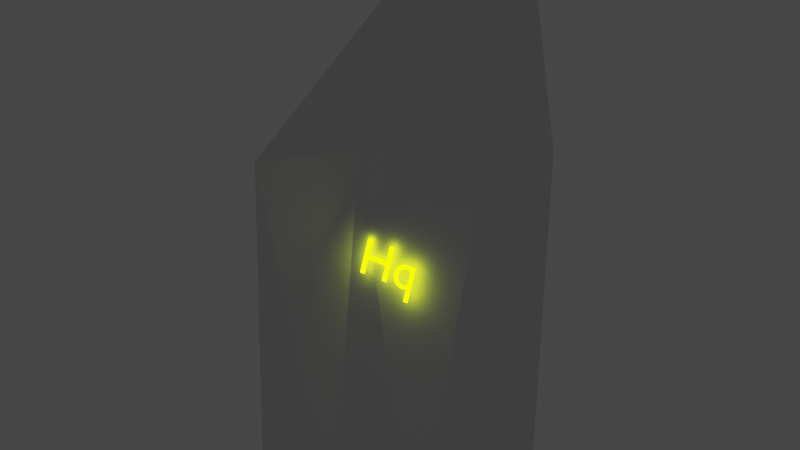 # Source: HQ.blend  (saved by Blender 3.6.13; exported with 4.5.12 LTS)
import bpy
from mathutils import Matrix  # noqa: F401  (used for matrix-valued properties, if any)

bpy.ops.wm.read_factory_settings(use_empty=True)
scene = bpy.context.scene
scene.name = 'Scene'

# ---- collections
col_collection = bpy.data.collections.new('Collection'); scene.collection.children.link(col_collection)

# ---- materials (node trees are filled in below, after node groups)
mat_material = bpy.data.materials.new('Material')
mat_material.use_transparent_shadow = False

# ---- material node trees
mat_material.use_nodes = True; mat_material.node_tree.nodes.clear()
_N = mat_material.node_tree.nodes; _L = mat_material.node_tree.links
n0 = _N.new('ShaderNodeOutputMaterial'); n0.name = 'Material Output'; n0.location = (300, 300)
n1 = _N.new('ShaderNodeEmission'); n1.name = 'Emission'; n1.location = (10, 300)
n1.inputs[0].default_value = (0.7508, 1.0, 0.0, 1.0)
n1.inputs[1].default_value = 7.6
_L.new(n1.outputs[0], n0.inputs[0])
n0.is_active_output = True

# ---- world
world_world = bpy.data.worlds.new('World'); scene.world = world_world
world_world.use_nodes = True; world_world.node_tree.nodes.clear()
_N = world_world.node_tree.nodes; _L = world_world.node_tree.links
n0 = _N.new('ShaderNodeOutputWorld'); n0.name = 'World Output'; n0.location = (300, 300)
n1 = _N.new('ShaderNodeBackground'); n1.name = 'Background'; n1.location = (10, 300)
n1.inputs[0].default_value = (0.05088, 0.05088, 0.05088, 1.0)
_L.new(n1.outputs[0], n0.inputs[0])
n0.is_active_output = True
world_world.color = (0.05088, 0.05088, 0.05088)
world_world.use_sun_shadow = False
world_world.sun_shadow_jitter_overblur = 0.0

# ---- meshes
me_cube = bpy.data.meshes.new('Cube')
me_cube.from_pydata([(-1.0, -1.0, -1.0), (-0.9104, -0.915, 1.004), (-1.0, 1.0, -1.0), (-1.0, 1.0, 1.0), (1.0, -1.0, -1.0), (1.04, 0.349, 2.229), (1.0, 1.0, -1.0), (1.0, 1.0, 1.0), (0.0, 1.0, -1.0), (-0.01664, 0.684, 2.165), (0.0, -1.0, -1.0), (-0.1196, -0.406, 1.099), (-0.1667, -0.1667, 0.0), (0.1667, -0.1667, 0.0), (-0.1667, 0.1667, 0.0), (0.1667, 0.1667, 0.0)], [], [(0, 1, 3, 2), (8, 9, 7, 6), (6, 7, 5, 4), (10, 11, 1, 0), (8, 6, 4, 10), (9, 3, 1, 11), (7, 9, 11, 5), (2, 8, 10, 0), (4, 5, 11, 10), (2, 3, 9, 8), (12, 13, 15, 14)])
_uv = me_cube.uv_layers.new(name='UVMap')
_uv.uv.foreach_set('vector', [0.375, 0.0, 0.625, 0.0, 0.625, 0.25, 0.375, 0.25, 0.375, 0.375, 0.625, 0.375, 0.625, 0.5, 0.375, 0.5, 0.375, 0.5, 0.625, 0.5, 0.625, 0.75, 0.375, 0.75, 0.375, 0.875, 0.625, 0.875, 0.625, 1.0, 0.375, 1.0, 0.25, 0.5, 0.375, 0.5, 0.375, 0.75, 0.25, 0.75, 0.75, 0.5, 0.875, 0.5, 0.875, 0.75, 0.75, 0.75, 0.625, 0.5, 0.75, 0.5, 0.75, 0.75, 0.625, 0.75, 0.125, 0.5, 0.25, 0.5, 0.25, 0.75, 0.125, 0.75, 0.375, 0.75, 0.625, 0.75, 0.625, 0.875, 0.375, 0.875, 0.375, 0.25, 0.625, 0.25, 0.625, 0.375, 0.375, 0.375, 0.0, 0.0, 1.0, 0.0, 1.0, 1.0, 0.0, 1.0])
me_cube.update()
me_plane_001 = bpy.data.meshes.new('Plane.001')
me_plane_001.from_pydata([(-1.0, -1.0, 0.0), (1.0, -1.0, 0.0), (-1.0, 1.0, 0.0), (1.0, 1.0, 0.0)], [], [(0, 1, 3, 2)])
_uv = me_plane_001.uv_layers.new(name='UVMap')
_uv.uv.foreach_set('vector', [0.0, 0.0, 1.0, 0.0, 1.0, 1.0, 0.0, 1.0])
me_plane_001.update()

# ---- curves / text
txt_text = bpy.data.curves.new('Text', 'FONT')
txt_text.dimensions = '2D'
txt_text.body = 'Hq\n'
txt_text.materials.append(mat_material)
txt_text.resolution_u = 20
txt_text.size = 1.28

# ---- objects
ob_cube = bpy.data.objects.new('Cube', me_cube)
ob_plane = bpy.data.objects.new('Plane', me_plane_001)
ob_text = bpy.data.objects.new('Text', txt_text)

# ---- transforms, parenting, visibility, modifiers, constraints
ob_cube.location = (0.0, 0.0, 0.0)
ob_cube.scale = (6.0, 6.0, 10.5)
ob_plane.location = (3.487, -5.831, -9.008)
ob_plane.rotation_euler = (3.325, 1.76, 1.737)
ob_plane.scale = (1.5, 1.25, 1.0)
ob_text.location = (0.3993, -3.997, 5.32)
ob_text.rotation_euler = (1.241, 0.08363, 0.157)
ob_text.scale = (2.208, 2.208, 2.208)

# ---- collection membership
col_collection.objects.link(ob_cube)
col_collection.objects.link(ob_plane)
col_collection.objects.link(ob_text)

# ---- scene / render settings (as saved in the file)
scene.frame_start = 1; scene.frame_end = 250; scene.frame_set(1)
scene.render.engine = 'BLENDER_EEVEE_NEXT'
scene.cycles.sampling_pattern = 'TABULATED_SOBOL'
scene.view_settings.view_transform = 'Filmic'
bpy.context.view_layer.update()

# ---- added for rendering (the .blend has no active camera): camera
cam_auto = bpy.data.cameras.new('AutoCamera')
cam_auto.lens = 50.0
cam_auto.sensor_width = 36.0
cam_auto.clip_end = 1000.0
ob_auto_camera = bpy.data.objects.new('AutoCamera', cam_auto)
scene.collection.objects.link(ob_auto_camera)
ob_auto_camera.location = (35.3275, -42.3125, 34.6069)
ob_auto_camera.rotation_euler = (1.09748, -7.21219e-08, 0.694738)
scene.camera = ob_auto_camera
bpy.context.view_layer.update()
